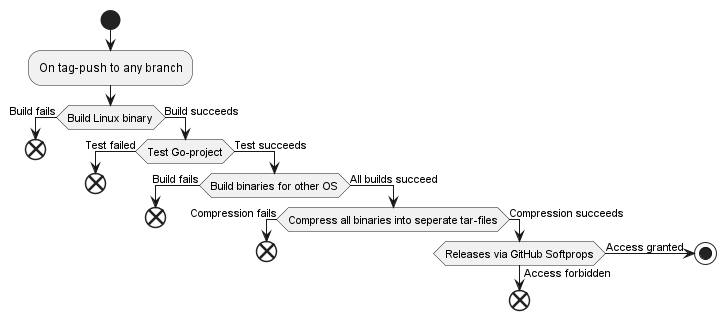

The diagram above was rendered by PlantUML. Its source (embedded in the PNG):
@startuml
start
:On tag-push to any branch;
if (Build Linux binary) then (Build fails)
    end
else (Build succeeds)
    if (Test Go-project) then (Test failed)
        end
    else (Test succeeds)
    if (Build binaries for other OS) then (Build fails)
        end
    else (All builds succeed)
    if (Compress all binaries into seperate tar-files) then (Compression fails)
        end
    else (Compression succeeds)
    if (Releases via GitHub Softprops) then (Access forbidden)
        end 
    else (Access granted)
stop
@enduml